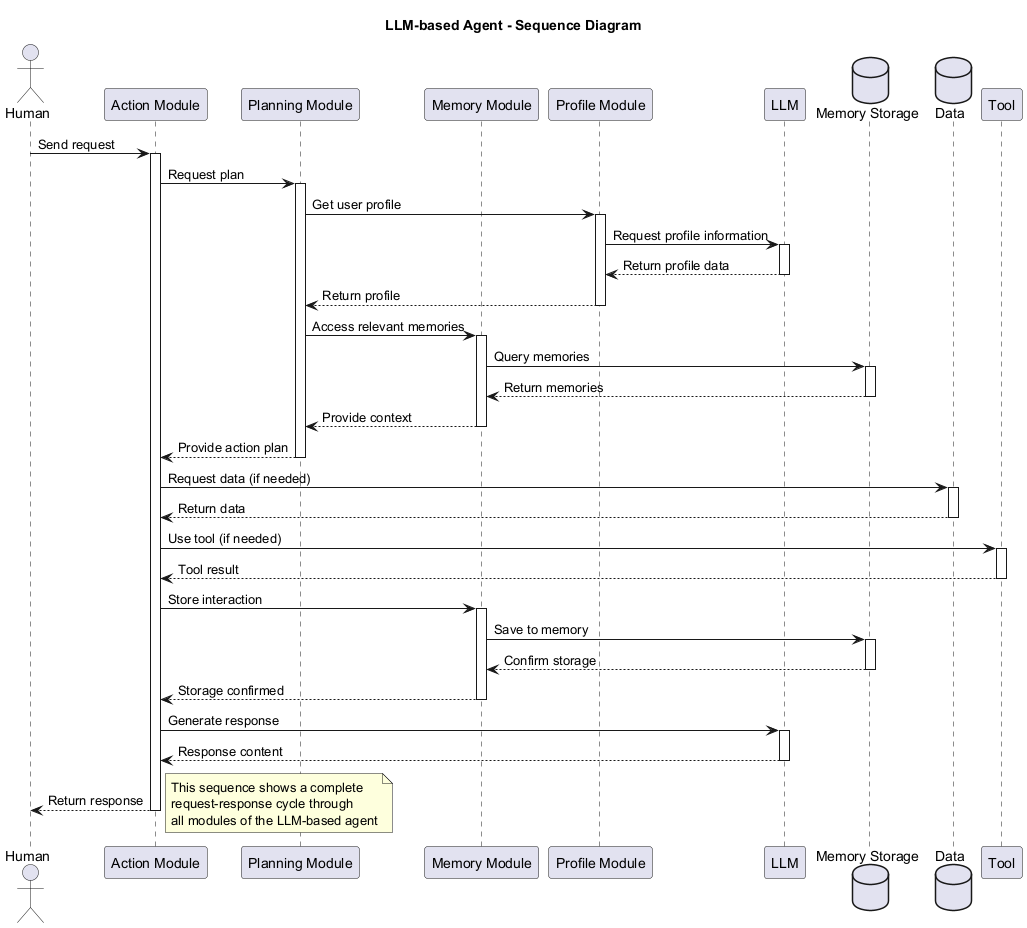

The diagram above was rendered by PlantUML. Its source (embedded in the PNG):
@startuml
title LLM-based Agent - Sequence Diagram

actor Human
participant "Action Module" as Action
participant "Planning Module" as Planning
participant "Memory Module" as Memory
participant "Profile Module" as Profile
participant LLM
database "Memory Storage" as MemDB
database "Data" as DataDB
participant Tool

Human -> Action: Send request
activate Action

Action -> Planning: Request plan
activate Planning

Planning -> Profile: Get user profile
activate Profile
Profile -> LLM: Request profile information
activate LLM
LLM --> Profile: Return profile data
deactivate LLM
Profile --> Planning: Return profile
deactivate Profile

Planning -> Memory: Access relevant memories
activate Memory
Memory -> MemDB: Query memories
activate MemDB
MemDB --> Memory: Return memories
deactivate MemDB
Memory --> Planning: Provide context
deactivate Memory

Planning --> Action: Provide action plan
deactivate Planning

Action -> DataDB: Request data (if needed)
activate DataDB
DataDB --> Action: Return data
deactivate DataDB

Action -> Tool: Use tool (if needed)
activate Tool
Tool --> Action: Tool result
deactivate Tool

Action -> Memory: Store interaction
activate Memory
Memory -> MemDB: Save to memory
activate MemDB
MemDB --> Memory: Confirm storage
deactivate MemDB
Memory --> Action: Storage confirmed
deactivate Memory

Action -> LLM: Generate response
activate LLM
LLM --> Action: Response content
deactivate LLM

Action --> Human: Return response
deactivate Action

note right
  This sequence shows a complete
  request-response cycle through
  all modules of the LLM-based agent
end note
@enduml